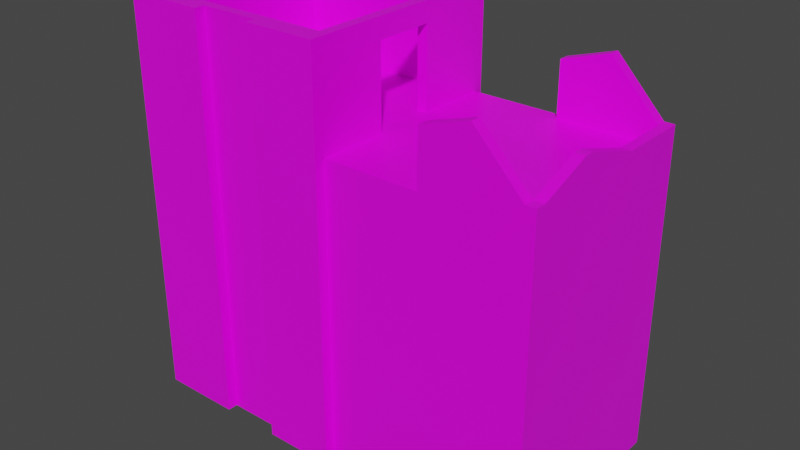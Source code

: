 # Source: Temple_0.blend  (saved by Blender 3.1.7; exported with 4.5.12 LTS)
import bpy
from mathutils import Matrix  # noqa: F401  (used for matrix-valued properties, if any)

bpy.ops.wm.read_factory_settings(use_empty=True)
scene = bpy.context.scene
scene.name = 'Scene'

# ---- collections
col_collection = bpy.data.collections.new('Collection'); scene.collection.children.link(col_collection)

# ---- images (referenced by path relative to the original .blend; pixels are not part of the script)
import os
ASSET_DIR = os.environ.get("B2B_ASSET_DIR", "")  # directory of the original .blend (textures are referenced by path, not embedded)
HERE = os.path.dirname(os.path.abspath(__file__))  # packed textures are extracted next to this script under _unpacked/

def load_image(name, relpath, width, height, colorspace="sRGB"):
    """Load a texture the original file referenced (path relative to the .blend, or extracted next to this script)."""
    p = next((c for c in (os.path.join(HERE, relpath), os.path.join(ASSET_DIR, relpath)) if relpath and os.path.exists(c)), "")
    if p:
        img = bpy.data.images.load(p, check_existing=True)
        img.name = name
    else:  # same state as the original file: an image datablock whose file is absent (Cycles renders it pink)
        img = bpy.data.images.new(name, width, height)
        img.source = "FILE"
        img.filepath = "//" + (relpath or name)
    img.colorspace_settings.name = colorspace
    return img
img_temple_0_png = load_image('Temple_0.png', 'Temple_0.png', 1024, 1024, 'sRGB')

# ---- materials (node trees are filled in below, after node groups)
mat_material = bpy.data.materials.new('Material')
mat_material.alpha_threshold = 0.0
mat_material.use_transparent_shadow = False
mat_material.line_color = (0.0, 0.0, 0.0, 1.0)

# ---- material node trees
mat_material.use_nodes = True; mat_material.node_tree.nodes.clear()
_N = mat_material.node_tree.nodes; _L = mat_material.node_tree.links
n0 = _N.new('ShaderNodeOutputMaterial'); n0.name = 'Material Output'; n0.location = (300, 300)
n1 = _N.new('ShaderNodeBsdfPrincipled'); n1.name = 'Principled BSDF'; n1.location = (10, 300)
n1.distribution = 'GGX'
n1.subsurface_method = 'RANDOM_WALK_SKIN'
n1.inputs[2].default_value = 0.4
n1.inputs[3].default_value = 1.45
n1.inputs[27].default_value = (0.0, 0.0, 0.0, 1.0)
n1.inputs[28].default_value = 1.0
n2 = _N.new('ShaderNodeTexImage'); n2.name = 'Image Texture'; n2.location = (-448, 153)
n2.image = img_temple_0_png
_L.new(n1.outputs[0], n0.inputs[0])
_L.new(n2.outputs[0], n1.inputs[0])
n0.is_active_output = True

# ---- world
world_world = bpy.data.worlds.new('World'); scene.world = world_world
world_world.use_nodes = True; world_world.node_tree.nodes.clear()
_N = world_world.node_tree.nodes; _L = world_world.node_tree.links
n0 = _N.new('ShaderNodeOutputWorld'); n0.name = 'World Output'; n0.location = (300, 300)
n1 = _N.new('ShaderNodeBackground'); n1.name = 'Background'; n1.location = (10, 300)
n1.inputs[0].default_value = (0.05088, 0.05088, 0.05088, 1.0)
_L.new(n1.outputs[0], n0.inputs[0])
n0.is_active_output = True
world_world.color = (0.05088, 0.05088, 0.05088)
world_world.use_sun_shadow = False
world_world.sun_shadow_jitter_overblur = 0.0

# ---- meshes
me_cube = bpy.data.meshes.new('Cube')
me_cube.from_pydata([(9.5, 4.5, 1.0), (9.5, -4.5, 1.0), (-9.5, 4.5, 1.0), (-9.5, -4.5, 1.0), (-10.0, -1.95, -14.0), (9.5, -5.0, 1.0), (9.5, -5.0, -14.0), (9.5, 5.0, -14.0), (9.5, 5.0, 1.0), (-10.5, 5.0, 6.0), (10.0, 4.5, 1.0), (10.0, 4.5, -14.0), (10.0, -4.5, 1.0), (10.0, -4.5, -14.0), (10.0, -5.0, 1.0), (10.0, -5.0, -14.0), (10.0, 5.0, 1.0), (10.0, 5.0, -14.0), (-0.5201, 5.5, -14.0), (0.0, 5.5, -14.0), (0.0, -4.5, 1.0), (0.0, 4.5, 1.0), (0.0, -5.0, 1.0), (0.0, -5.0, -14.0), (0.0, 5.0, -14.0), (0.0, 5.0, 1.0), (-0.5201, -4.5, 1.0), (10.0, -1.95, 1.0), (-0.5201, 4.5, 1.0), (4.75, 4.5, 1.0), (9.5, 1.5, 1.0), (9.5, -1.5, 1.0), (-9.5, -1.5, 1.0), (-9.5, 1.5, 1.0), (10.0, 1.5, 1.0), (10.0, -1.5, 1.0), (10.0, -1.5, -14.0), (10.0, 1.5, -14.0), (-10.0, 1.5, -14.0), (-10.0, -1.5, -14.0), (-10.0, -1.5, 1.0), (-10.0, 1.5, 1.0), (0.0, 1.5, 1.0), (0.0, -1.5, 1.0), (-0.5201, 1.5, 1.0), (-0.5201, -1.5, 1.0), (9.5, -1.95, 1.0), (-0.5201, -4.5, 5.0), (-9.5, -4.5, 5.0), (-9.5, 1.5, 5.0), (-9.5, 4.5, 5.0), (-10.5, 5.5, 6.0), (-10.0, 1.5, 5.0), (0.0, 5.5, 1.0), (-0.5201, 5.5, 1.0), (-0.5201, 4.5, 5.0), (0.0, 4.5, 5.0), (0.0, 5.0, 5.0), (0.0, -4.5, 5.0), (0.0, -5.0, 5.0), (0.0, -1.5, 5.0), (-0.5201, -1.5, 5.0), (-9.5, -1.5, 5.0), (-10.0, -1.5, 5.0), (0.0, 1.5, 5.0), (-0.5201, 1.5, 5.0), (-9.5, -5.0, 6.0), (-10.0, -5.0, 6.0), (-0.5201, -4.5, 6.0), (-9.5, -4.5, 6.0), (-9.5, 1.5, 6.0), (-9.5, 4.5, 6.0), (-0.5201, -5.0, 6.0), (-9.5, 5.0, 6.0), (-10.0, 1.5, 6.0), (-10.0, 4.5, 6.0), (-10.0, -4.5, 6.0), (-10.0, 5.0, 6.0), (-0.5201, 4.5, 6.0), (0.0, 4.5, 6.0), (-0.5201, 5.0, 6.0), (0.0, 5.0, 6.0), (0.0, -4.5, 6.0), (0.0, -5.0, 6.0), (0.0, -1.5, 6.0), (-0.5201, -1.5, 6.0), (-9.5, -1.5, 6.0), (-10.0, -1.5, 6.0), (0.0, 1.5, 6.0), (-0.5201, 1.5, 6.0), (-3.513, -4.5, 1.0), (-6.507, -4.5, 1.0), (-3.513, -5.0, 1.0), (-6.507, -5.0, 1.0), (-3.513, 5.0, -14.0), (-6.507, 5.0, -14.0), (-6.507, 4.5, 1.0), (-3.513, 4.5, 1.0), (-6.507, -5.0, -14.0), (-3.513, -5.0, -14.0), (-6.507, 5.0, 1.0), (-3.513, 5.0, 1.0), (-6.507, 1.5, 1.0), (-3.513, 1.5, 1.0), (-6.507, -1.5, 1.0), (-3.513, -1.5, 1.0), (-3.513, -4.5, 5.0), (-6.507, -4.5, 5.0), (-3.513, -5.0, 5.0), (-6.507, -5.0, 5.0), (-6.507, 4.5, 5.0), (-3.513, 4.5, 5.0), (-6.507, 5.0, 5.0), (-3.513, 5.0, 5.0), (-3.513, -4.5, 6.0), (-6.507, -4.5, 6.0), (-3.513, -5.0, 6.0), (-6.507, -5.0, 6.0), (-6.507, 4.5, 6.0), (-3.513, 4.5, 6.0), (-6.507, 5.0, 6.0), (-3.513, 5.0, 6.0), (-10.0, -5.5, -14.0), (-9.5, -5.5, -14.0), (-9.5, -5.5, 1.0), (-10.0, -5.5, 1.0), (-6.507, -5.5, 1.0), (-0.5201, -5.5, 1.0), (-0.5201, -5.5, 5.0), (-0.5201, -5.5, -14.0), (0.0, -5.5, -14.0), (0.0, -5.5, 1.0), (-3.513, -5.5, -14.0), (-10.0, -5.5, 5.0), (-9.5, -5.5, 5.0), (-6.507, -5.5, 5.0), (-10.0, -5.5, 6.0), (0.0, -5.5, 5.0), (-9.5, -5.5, 6.0), (-6.507, -5.5, 6.0), (0.0, -5.5, 6.0), (-0.5201, -5.5, 6.0), (-3.513, -5.5, 1.0), (-6.507, -5.5, -14.0), (-3.513, -5.5, 5.0), (-3.513, -5.5, 6.0), (0.0, -1.95, 1.0), (-0.5201, -1.95, 1.0), (-9.5, -1.95, 1.0), (10.0, -1.95, -14.0), (-10.0, -1.95, 1.0), (0.0, -1.95, 5.0), (-0.5201, -1.95, 5.0), (-9.5, -1.95, 5.0), (-10.0, -1.95, 5.0), (0.0, -1.95, 6.0), (-0.5201, -1.95, 6.0), (-9.5, -1.95, 6.0), (-10.0, -1.95, 6.0), (-3.513, -1.95, 1.0), (-6.507, -1.95, 1.0), (-10.5, -1.95, -14.0), (-10.5, -4.5, -14.0), (-10.5, -4.5, 1.0), (-10.5, -5.0, -14.0), (-10.5, -5.0, 1.0), (-10.5, -5.0, 5.0), (-10.5, -5.5, 5.0), (-10.5, -4.5, 6.0), (-10.5, -4.5, 5.0), (-10.5, -5.0, 6.0), (-10.5, -5.5, 1.0), (-10.5, -5.5, -14.0), (-10.5, -5.5, 6.0), (-10.5, -1.95, 1.0), (-10.5, -1.95, 5.0), (-10.5, -1.95, 6.0), (-9.5, 1.95, 1.0), (10.0, 1.95, -14.0), (-10.0, 1.95, 1.0), (9.5, 1.95, 1.0), (10.0, 1.95, 1.0), (-10.0, 1.95, -14.0), (0.0, 1.95, 1.0), (-0.5201, 1.95, 1.0), (-9.5, 1.95, 5.0), (-10.0, 1.95, 5.0), (0.0, 1.95, 5.0), (-0.5201, 1.95, 5.0), (-9.5, 1.95, 6.0), (-10.0, 1.95, 6.0), (0.0, 1.95, 6.0), (-0.5201, 1.95, 6.0), (-3.513, 1.95, 1.0), (-6.507, 1.95, 1.0), (-6.507, 5.5, -14.0), (-9.5, 5.5, -14.0), (-9.5, 5.5, 1.0), (-10.0, 5.5, 1.0), (-10.0, 5.5, -14.0), (-9.5, 5.5, 5.0), (-10.0, 5.5, 5.0), (-9.5, 5.5, 6.0), (-10.0, 5.5, 6.0), (-6.507, 5.5, 1.0), (-6.507, 5.5, 5.0), (-6.507, 5.5, 6.0), (-10.5, 4.5, 1.0), (-10.5, 4.5, -14.0), (-10.5, 1.95, 1.0), (-10.5, 5.0, 1.0), (-10.5, 5.0, -14.0), (-10.5, 1.95, 5.0), (-10.5, 4.5, 5.0), (-10.5, 5.0, 5.0), (-10.5, 4.5, 6.0), (-10.5, 5.5, -14.0), (-10.5, 1.95, 6.0), (-10.5, 1.95, -14.0), (-10.5, 5.5, 1.0), (-10.5, 5.5, 5.0), (-3.513, 5.5, 1.0), (-0.5201, 5.5, 5.0), (0.0, 5.5, 5.0), (-3.513, 5.5, 5.0), (0.0, 5.5, 6.0), (-0.5201, 5.5, 6.0), (-3.513, 5.5, 6.0), (-3.513, 5.5, -14.0), (4.75, -5.0, -14.0), (4.75, 5.0, 1.0), (4.75, -4.5, 1.0), (4.75, -5.0, 1.0), (4.75, 5.0, -14.0), (4.75, 1.5, 1.0), (4.75, -1.5, 1.0), (4.75, -1.95, 1.0), (4.75, 1.95, 1.0), (10.0, -4.5, 1.938), (9.5, -4.5, 1.938), (9.5, -5.0, 1.938), (10.0, -5.0, 1.938), (9.5, -1.95, 2.89), (4.75, 4.5, 3.691), (9.5, 4.5, 1.938), (4.75, 5.0, 3.691), (9.5, 5.0, 1.938), (10.0, -1.95, 2.89), (10.0, 5.0, 1.938), (10.0, 4.5, 1.938), (9.5, 1.95, 1.938), (9.5, 1.5, 1.938), (9.5, -1.5, 2.89), (10.0, 1.95, 1.938), (10.0, 1.5, 1.938), (10.0, -1.5, 2.89), (4.75, -4.5, 3.691), (4.75, -5.0, 3.691), (7.125, 4.5, 1.0), (7.125, -5.0, -14.0), (7.125, 5.0, 1.0), (7.125, 1.5, 1.0), (7.125, -1.5, 1.0), (7.125, -1.95, 1.0), (7.125, 1.95, 1.0), (7.125, -4.5, 1.0), (7.125, -5.0, 1.0), (7.125, 5.0, -14.0), (7.125, 4.5, 4.429), (7.125, 5.0, 4.429), (7.125, -4.5, 4.429), (7.125, -5.0, 4.429)], [], [(160, 148, 3, 91), (121, 80, 226, 227), (190, 75, 215, 217), (5, 6, 15, 14), (258, 0, 244, 268), (267, 260, 8, 7), (93, 109, 135, 126), (266, 5, 240, 271), (149, 27, 12, 13), (10, 11, 17, 16), (13, 12, 14, 15), (230, 29, 243, 245), (181, 10, 249, 253), (7, 8, 16, 17), (201, 198, 219, 220), (133, 136, 173, 167), (203, 201, 220, 51), (198, 199, 216, 219), (22, 20, 58, 59), (148, 32, 62, 153), (97, 28, 55, 111), (80, 81, 225, 226), (229, 232, 22, 23), (231, 20, 22, 232), (236, 146, 20, 231), (101, 113, 224, 221), (22, 59, 137, 131), (183, 21, 56, 187), (91, 3, 48, 107), (43, 45, 61, 60), (42, 44, 45, 43), (237, 183, 42, 234), (234, 42, 43, 235), (72, 116, 145, 141), (44, 42, 64, 65), (4, 150, 40, 39), (39, 40, 41, 38), (265, 231, 256, 270), (260, 230, 245, 269), (178, 181, 34, 37), (37, 34, 35, 36), (194, 177, 33, 102), (102, 33, 32, 104), (152, 47, 68, 156), (75, 77, 9, 215), (61, 85, 89, 65), (59, 58, 82, 83), (83, 72, 141, 140), (76, 158, 176, 168), (188, 65, 89, 192), (56, 57, 81, 79), (186, 52, 74, 190), (187, 56, 79, 191), (25, 24, 19, 53), (32, 33, 49, 62), (146, 43, 60, 151), (21, 25, 57, 56), (77, 73, 202, 203), (177, 2, 50, 185), (147, 26, 47, 152), (67, 76, 168, 170), (179, 41, 52, 186), (184, 44, 65, 188), (41, 40, 63, 52), (98, 93, 126, 143), (136, 67, 170, 173), (115, 69, 66, 117), (71, 73, 77, 75), (189, 71, 75, 190), (66, 69, 76, 67), (78, 79, 81, 80), (119, 78, 80, 121), (82, 68, 72, 83), (155, 156, 68, 82), (191, 192, 89, 88), (157, 86, 87, 158), (86, 70, 74, 87), (107, 48, 69, 115), (151, 60, 84, 155), (60, 61, 65, 64), (153, 62, 86, 157), (185, 50, 71, 189), (62, 49, 70, 86), (117, 66, 138, 139), (158, 154, 175, 176), (111, 55, 78, 119), (52, 63, 87, 74), (73, 120, 206, 202), (84, 60, 64, 88), (84, 88, 89, 85), (81, 57, 223, 225), (113, 112, 120, 121), (50, 110, 118, 71), (110, 111, 119, 118), (125, 133, 167, 171), (109, 108, 116, 117), (47, 106, 114, 68), (106, 107, 115, 114), (71, 118, 120, 73), (118, 119, 121, 120), (68, 114, 116, 72), (114, 115, 117, 116), (57, 25, 53, 223), (101, 100, 112, 113), (44, 103, 105, 45), (103, 102, 104, 105), (184, 193, 103, 44), (193, 194, 102, 103), (26, 90, 106, 47), (90, 91, 107, 106), (23, 22, 131, 130), (93, 92, 108, 109), (120, 112, 205, 206), (95, 100, 101, 94), (2, 96, 110, 50), (96, 97, 111, 110), (92, 99, 132, 142), (99, 92, 93, 98), (147, 159, 90, 26), (159, 160, 91, 90), (143, 126, 124, 123), (123, 124, 125, 122), (142, 127, 128, 144), (130, 131, 127, 129), (125, 124, 134, 133), (133, 134, 138, 136), (127, 131, 137, 128), (144, 128, 141, 145), (128, 137, 140, 141), (134, 135, 139, 138), (124, 126, 135, 134), (129, 127, 142, 132), (108, 92, 142, 144), (59, 83, 140, 137), (109, 117, 139, 135), (66, 67, 136, 138), (150, 4, 161, 174), (116, 108, 144, 145), (105, 104, 160, 159), (45, 105, 159, 147), (63, 154, 158, 87), (48, 153, 157, 69), (58, 151, 155, 82), (69, 157, 158, 76), (84, 85, 156, 155), (40, 150, 154, 63), (45, 147, 152, 61), (20, 146, 151, 58), (61, 152, 156, 85), (235, 43, 146, 236), (3, 148, 153, 48), (12, 27, 247, 238), (36, 35, 27, 149), (104, 32, 148, 160), (163, 162, 164, 165), (169, 166, 170, 168), (174, 163, 169, 175), (163, 165, 166, 169), (175, 169, 168, 176), (166, 165, 171, 167), (165, 164, 172, 171), (170, 166, 167, 173), (162, 163, 174, 161), (154, 150, 174, 175), (122, 125, 171, 172), (97, 96, 194, 193), (28, 97, 193, 184), (49, 185, 189, 70), (79, 78, 192, 191), (70, 189, 190, 74), (28, 184, 188, 55), (33, 177, 185, 49), (64, 187, 191, 88), (182, 179, 209, 218), (55, 188, 192, 78), (96, 2, 177, 194), (11, 10, 181, 178), (0, 180, 250, 244), (29, 21, 183, 237), (42, 183, 187, 64), (38, 41, 179, 182), (197, 196, 199, 198), (204, 197, 200, 205), (197, 198, 201, 200), (200, 201, 203, 202), (205, 200, 202, 206), (196, 197, 204, 195), (100, 95, 195, 204), (179, 186, 212, 209), (77, 203, 51, 9), (112, 100, 204, 205), (210, 207, 213, 214), (218, 209, 207, 208), (208, 207, 210, 211), (210, 214, 220, 219), (214, 213, 215, 9), (207, 209, 212, 213), (213, 212, 217, 215), (211, 210, 219, 216), (214, 9, 51, 220), (186, 190, 217, 212), (53, 54, 222, 223), (18, 54, 53, 19), (228, 221, 54, 18), (223, 222, 226, 225), (222, 224, 227, 226), (54, 221, 224, 222), (94, 101, 221, 228), (113, 121, 227, 224), (258, 29, 237, 264), (262, 235, 236, 263), (261, 234, 235, 262), (264, 237, 234, 261), (263, 236, 231, 265), (10, 16, 248, 249), (259, 266, 232, 229), (21, 29, 230, 25), (24, 25, 230, 233), (239, 240, 241, 238), (268, 244, 246, 269), (242, 239, 238, 247), (246, 244, 249, 248), (250, 251, 254, 253), (251, 252, 255, 254), (252, 242, 247, 255), (244, 250, 253, 249), (270, 256, 257, 271), (14, 12, 238, 241), (34, 181, 253, 254), (5, 14, 241, 240), (35, 34, 254, 255), (180, 30, 251, 250), (31, 46, 242, 252), (16, 8, 246, 248), (30, 31, 252, 251), (231, 232, 257, 256), (27, 35, 255, 247), (46, 1, 239, 242), (239, 270, 271, 240), (243, 268, 269, 245), (6, 5, 266, 259), (46, 263, 265, 1), (180, 264, 261, 30), (30, 261, 262, 31), (31, 262, 263, 46), (0, 258, 264, 180), (8, 260, 269, 246), (1, 265, 270, 239), (232, 266, 271, 257), (233, 230, 260, 267), (29, 258, 268, 243)])
_uv = me_cube.uv_layers.new(name='UVMap')
_uv.uv.foreach_set('vector', [0.1834, 0.6509, 0.035, 0.6509, 0.035, 0.5153, 0.1834, 0.5153, 0.1823, 0.686, 0.1823, 0.686, 0.1823, 0.686, 0.1823, 0.686, 0.1823, 0.686, 0.1823, 0.686, 0.1823, 0.686, 0.1823, 0.686, 0.1823, 0.686, 0.1823, 0.686, 0.1823, 0.686, 0.1823, 0.686, 0.1823, 0.686, 0.1823, 0.686, 0.1823, 0.686, 0.1823, 0.686, 0.1823, 0.686, 0.1823, 0.686, 0.1823, 0.686, 0.1823, 0.686, 0.1823, 0.686, 0.1823, 0.686, 0.1823, 0.686, 0.1823, 0.686, 0.1823, 0.686, 0.1823, 0.686, 0.1823, 0.686, 0.1823, 0.686, 0.1823, 0.686, 0.1823, 0.686, 0.1823, 0.686, 0.1823, 0.686, 0.1823, 0.686, 0.1823, 0.686, 0.1823, 0.686, 0.1823, 0.686, 0.1823, 0.686, 0.1823, 0.686, 0.1823, 0.686, 0.1823, 0.686, 0.1823, 0.686, 0.1823, 0.686, 0.1823, 0.686, 0.1823, 0.686, 0.1823, 0.686, 0.1823, 0.686, 0.1823, 0.686, 0.1823, 0.686, 0.1823, 0.686, 0.1823, 0.686, 0.1823, 0.686, 0.1823, 0.686, 0.1823, 0.686, 0.1823, 0.686, 0.1823, 0.686, 0.1823, 0.686, 0.02959, 0.9701, 0.02959, 0.9941, 0.006798, 0.9941, 0.006798, 0.9701, 0.1823, 0.686, 0.1823, 0.686, 0.1823, 0.686, 0.1823, 0.686, 0.1823, 0.686, 0.1823, 0.686, 0.1823, 0.686, 0.1823, 0.686, 0.1823, 0.686, 0.1823, 0.686, 0.1823, 0.686, 0.1823, 0.686, 0.1823, 0.686, 0.1823, 0.686, 0.1823, 0.686, 0.1823, 0.686, 0.1823, 0.686, 0.1823, 0.686, 0.1823, 0.686, 0.1823, 0.686, 0.1823, 0.686, 0.1823, 0.686, 0.1823, 0.686, 0.1823, 0.686, 0.1823, 0.686, 0.1823, 0.686, 0.1823, 0.686, 0.1823, 0.686, 0.1823, 0.686, 0.1823, 0.686, 0.1823, 0.686, 0.1823, 0.686, 0.2446, 0.6509, 0.009141, 0.6509, 0.009141, 0.5153, 0.2446, 0.5153, 0.1823, 0.686, 0.1823, 0.686, 0.1823, 0.686, 0.1823, 0.686, 0.1823, 0.686, 0.1823, 0.686, 0.1823, 0.686, 0.1823, 0.686, 0.1823, 0.686, 0.1823, 0.686, 0.1823, 0.686, 0.1823, 0.686, 0.1823, 0.686, 0.1823, 0.686, 0.1823, 0.686, 0.1823, 0.686, 0.1823, 0.686, 0.1823, 0.686, 0.1823, 0.686, 0.1823, 0.686, 0.1823, 0.686, 0.1823, 0.686, 0.1823, 0.686, 0.1823, 0.686, 0.2446, 0.8583, 0.009141, 0.8583, 0.009141, 0.8344, 0.2446, 0.8344, 0.2446, 0.8344, 0.009141, 0.8344, 0.009141, 0.6749, 0.2446, 0.6749, 0.1823, 0.686, 0.1823, 0.686, 0.1823, 0.686, 0.1823, 0.686, 0.1823, 0.686, 0.1823, 0.686, 0.1823, 0.686, 0.1823, 0.686, 0.1823, 0.686, 0.1823, 0.686, 0.1823, 0.686, 0.1823, 0.686, 0.1823, 0.686, 0.1823, 0.686, 0.1823, 0.686, 0.1823, 0.686, 0.1823, 0.686, 0.1823, 0.686, 0.1823, 0.686, 0.1823, 0.686, 0.1823, 0.686, 0.1823, 0.686, 0.1823, 0.686, 0.1823, 0.686, 0.1823, 0.686, 0.1823, 0.686, 0.1823, 0.686, 0.1823, 0.686, 0.1823, 0.686, 0.1823, 0.686, 0.1823, 0.686, 0.1823, 0.686, 0.1834, 0.8583, 0.035, 0.8583, 0.035, 0.8344, 0.1834, 0.8344, 0.1834, 0.8344, 0.035, 0.8344, 0.035, 0.6749, 0.1834, 0.6749, 0.1823, 0.686, 0.1823, 0.686, 0.1823, 0.686, 0.1823, 0.686, 0.1823, 0.686, 0.1823, 0.686, 0.1823, 0.686, 0.1823, 0.686, 0.1823, 0.686, 0.1823, 0.686, 0.1823, 0.686, 0.1823, 0.686, 0.1823, 0.686, 0.1823, 0.686, 0.1823, 0.686, 0.1823, 0.686, 0.1823, 0.686, 0.1823, 0.686, 0.1823, 0.686, 0.1823, 0.686, 0.1823, 0.686, 0.1823, 0.686, 0.1823, 0.686, 0.1823, 0.686, 0.1823, 0.686, 0.1823, 0.686, 0.1823, 0.686, 0.1823, 0.686, 0.1823, 0.686, 0.1823, 0.686, 0.1823, 0.686, 0.1823, 0.686, 0.1823, 0.686, 0.1823, 0.686, 0.1823, 0.686, 0.1823, 0.686, 0.1823, 0.686, 0.1823, 0.686, 0.1823, 0.686, 0.1823, 0.686, 0.1823, 0.686, 0.1823, 0.686, 0.1823, 0.686, 0.1823, 0.686, 0.1823, 0.686, 0.1823, 0.686, 0.1823, 0.686, 0.1823, 0.686, 0.1823, 0.686, 0.1823, 0.686, 0.1823, 0.686, 0.1823, 0.686, 0.1823, 0.686, 0.1823, 0.686, 0.1823, 0.686, 0.1823, 0.686, 0.1823, 0.686, 0.1823, 0.686, 0.1823, 0.686, 0.1823, 0.686, 0.1823, 0.686, 0.1823, 0.686, 0.1823, 0.686, 0.1823, 0.686, 0.1823, 0.686, 0.1823, 0.686, 0.1823, 0.686, 0.1823, 0.686, 0.1823, 0.686, 0.1823, 0.686, 0.1823, 0.686, 0.1823, 0.686, 0.1823, 0.686, 0.1823, 0.686, 0.1823, 0.686, 0.1823, 0.686, 0.1823, 0.686, 0.1823, 0.686, 0.1823, 0.686, 0.1823, 0.686, 0.1823, 0.686, 0.1823, 0.686, 0.1823, 0.686, 0.1823, 0.686, 0.1823, 0.686, 0.1823, 0.686, 0.1823, 0.686, 0.1823, 0.686, 0.1823, 0.686, 0.1823, 0.686, 0.1823, 0.686, 0.1823, 0.686, 0.1823, 0.686, 0.1823, 0.686, 0.1823, 0.686, 0.1823, 0.686, 0.1823, 0.686, 0.1823, 0.686, 0.1823, 0.686, 0.1823, 0.686, 0.1823, 0.686, 0.1823, 0.686, 0.1823, 0.686, 0.1823, 0.686, 0.1823, 0.686, 0.1823, 0.686, 0.1823, 0.686, 0.1823, 0.686, 0.1823, 0.686, 0.1823, 0.686, 0.1823, 0.686, 0.1823, 0.686, 0.1823, 0.686, 0.1823, 0.686, 0.1823, 0.686, 0.1823, 0.686, 0.1823, 0.686, 0.1823, 0.686, 0.1823, 0.686, 0.1823, 0.686, 0.1823, 0.686, 0.1823, 0.686, 0.1823, 0.686, 0.1823, 0.686, 0.1823, 0.686, 0.1823, 0.686, 0.1823, 0.686, 0.1823, 0.686, 0.1823, 0.686, 0.1823, 0.686, 0.1823, 0.686, 0.1823, 0.686, 0.1823, 0.686, 0.1823, 0.686, 0.1823, 0.686, 0.1823, 0.686, 0.1823, 0.686, 0.1823, 0.686, 0.1823, 0.686, 0.1823, 0.686, 0.1823, 0.686, 0.1823, 0.686, 0.1823, 0.686, 0.1823, 0.686, 0.1823, 0.686, 0.1823, 0.686, 0.1823, 0.686, 0.1823, 0.686, 0.1823, 0.686, 0.1823, 0.686, 0.1823, 0.686, 0.1823, 0.686, 0.1823, 0.686, 0.1823, 0.686, 0.1823, 0.686, 0.1823, 0.686, 0.1823, 0.686, 0.1823, 0.686, 0.1823, 0.686, 0.1823, 0.686, 0.1823, 0.686, 0.1823, 0.686, 0.1823, 0.686, 0.1823, 0.686, 0.1823, 0.686, 0.1823, 0.686, 0.1823, 0.686, 0.1823, 0.686, 0.1823, 0.686, 0.1823, 0.686, 0.1823, 0.686, 0.1823, 0.686, 0.1823, 0.686, 0.1823, 0.686, 0.1823, 0.686, 0.1823, 0.686, 0.1823, 0.686, 0.1823, 0.686, 0.1823, 0.686, 0.1823, 0.686, 0.1823, 0.686, 0.1823, 0.686, 0.1823, 0.686, 0.1823, 0.686, 0.1823, 0.686, 0.1823, 0.686, 0.1823, 0.686, 0.1823, 0.686, 0.1823, 0.686, 0.1823, 0.686, 0.1823, 0.686, 0.1823, 0.686, 0.1823, 0.686, 0.1823, 0.686, 0.1823, 0.686, 0.1823, 0.686, 0.1823, 0.686, 0.1823, 0.686, 0.1823, 0.686, 0.1823, 0.686, 0.1823, 0.686, 0.1823, 0.686, 0.1823, 0.686, 0.1823, 0.686, 0.02959, 0.8744, 0.02959, 0.9701, 0.006798, 0.9701, 0.006798, 0.8744, 0.1823, 0.686, 0.1823, 0.686, 0.1823, 0.686, 0.1823, 0.686, 0.1823, 0.686, 0.1823, 0.686, 0.1823, 0.686, 0.1823, 0.686, 0.1823, 0.686, 0.1823, 0.686, 0.1823, 0.686, 0.1823, 0.686, 0.1823, 0.686, 0.1823, 0.686, 0.1823, 0.686, 0.1823, 0.686, 0.1823, 0.686, 0.1823, 0.686, 0.1823, 0.686, 0.1823, 0.686, 0.1823, 0.686, 0.1823, 0.686, 0.1823, 0.686, 0.1823, 0.686, 0.1823, 0.686, 0.1823, 0.686, 0.1823, 0.686, 0.1823, 0.686, 0.1823, 0.686, 0.1823, 0.686, 0.1823, 0.686, 0.1823, 0.686, 0.1823, 0.686, 0.1823, 0.686, 0.1823, 0.686, 0.1823, 0.686, 0.4801, 0.8344, 0.3317, 0.8344, 0.3317, 0.6749, 0.4801, 0.6749, 0.3317, 0.8344, 0.1834, 0.8344, 0.1834, 0.6749, 0.3317, 0.6749, 0.4801, 0.8583, 0.3317, 0.8583, 0.3317, 0.8344, 0.4801, 0.8344, 0.3317, 0.8583, 0.1834, 0.8583, 0.1834, 0.8344, 0.3317, 0.8344, 0.1823, 0.686, 0.1823, 0.686, 0.1823, 0.686, 0.1823, 0.686, 0.1823, 0.686, 0.1823, 0.686, 0.1823, 0.686, 0.1823, 0.686, 0.1823, 0.686, 0.1823, 0.686, 0.1823, 0.686, 0.1823, 0.686, 0.1823, 0.686, 0.1823, 0.686, 0.1823, 0.686, 0.1823, 0.686, 0.1823, 0.686, 0.1823, 0.686, 0.1823, 0.686, 0.1823, 0.686, 0.1823, 0.686, 0.1823, 0.686, 0.1823, 0.686, 0.1823, 0.686, 0.1823, 0.686, 0.1823, 0.686, 0.1823, 0.686, 0.1823, 0.686, 0.1823, 0.686, 0.1823, 0.686, 0.1823, 0.686, 0.1823, 0.686, 0.1823, 0.686, 0.1823, 0.686, 0.1823, 0.686, 0.1823, 0.686, 0.1823, 0.686, 0.1823, 0.686, 0.1823, 0.686, 0.1823, 0.686, 0.4801, 0.6509, 0.3317, 0.6509, 0.3317, 0.5153, 0.4801, 0.5153, 0.3317, 0.6509, 0.1834, 0.6509, 0.1834, 0.5153, 0.3317, 0.5153, 0.1889, 0.5154, 0.1889, 0.8744, 0.05239, 0.8744, 0.05239, 0.5154, 0.05239, 0.5154, 0.05239, 0.8744, 0.02959, 0.8744, 0.02959, 0.5154, 0.3253, 0.8744, 0.4618, 0.8744, 0.4618, 0.9701, 0.3253, 0.9701, 0.4855, 0.5154, 0.4855, 0.8744, 0.4618, 0.8744, 0.4618, 0.5154, 0.02959, 0.8744, 0.05239, 0.8744, 0.05239, 0.9701, 0.02959, 0.9701, 0.02959, 0.9701, 0.05239, 0.9701, 0.05239, 0.9941, 0.02959, 0.9941, 0.4618, 0.8744, 0.4855, 0.8744, 0.4855, 0.9701, 0.4618, 0.9701, 0.3253, 0.9701, 0.4618, 0.9701, 0.4618, 0.9941, 0.3253, 0.9941, 0.4618, 0.9701, 0.4855, 0.9701, 0.4855, 0.9941, 0.4618, 0.9941, 0.05239, 0.9701, 0.1889, 0.9701, 0.1889, 0.9941, 0.05239, 0.9941, 0.05239, 0.8744, 0.1889, 0.8744, 0.1889, 0.9701, 0.05239, 0.9701, 0.4618, 0.5154, 0.4618, 0.8744, 0.3253, 0.8744, 0.3253, 0.5154, 0.1823, 0.686, 0.1823, 0.686, 0.1823, 0.686, 0.1823, 0.686, 0.1823, 0.686, 0.1823, 0.686, 0.1823, 0.686, 0.1823, 0.686, 0.1823, 0.686, 0.1823, 0.686, 0.1823, 0.686, 0.1823, 0.686, 0.1823, 0.686, 0.1823, 0.686, 0.1823, 0.686, 0.1823, 0.686, 0.1823, 0.686, 0.1823, 0.686, 0.1823, 0.686, 0.1823, 0.686, 0.1823, 0.686, 0.1823, 0.686, 0.1823, 0.686, 0.1823, 0.686, 0.3317, 0.6749, 0.1834, 0.6749, 0.1834, 0.6509, 0.3317, 0.6509, 0.4801, 0.6749, 0.3317, 0.6749, 0.3317, 0.6509, 0.4801, 0.6509, 0.1823, 0.686, 0.1823, 0.686, 0.1823, 0.686, 0.1823, 0.686, 0.1823, 0.686, 0.1823, 0.686, 0.1823, 0.686, 0.1823, 0.686, 0.1823, 0.686, 0.1823, 0.686, 0.1823, 0.686, 0.1823, 0.686, 0.1823, 0.686, 0.1823, 0.686, 0.1823, 0.686, 0.1823, 0.686, 0.1823, 0.686, 0.1823, 0.686, 0.1823, 0.686, 0.1823, 0.686, 0.1823, 0.686, 0.1823, 0.686, 0.1823, 0.686, 0.1823, 0.686, 0.1823, 0.686, 0.1823, 0.686, 0.1823, 0.686, 0.1823, 0.686, 0.1823, 0.686, 0.1823, 0.686, 0.1823, 0.686, 0.1823, 0.686, 0.1823, 0.686, 0.1823, 0.686, 0.1823, 0.686, 0.1823, 0.686, 0.2446, 0.6749, 0.009141, 0.6749, 0.009141, 0.6509, 0.2446, 0.6509, 0.1823, 0.686, 0.1823, 0.686, 0.1823, 0.686, 0.1823, 0.686, 0.1823, 0.686, 0.1823, 0.686, 0.1823, 0.686, 0.1823, 0.686, 0.1823, 0.686, 0.1823, 0.686, 0.1823, 0.686, 0.1823, 0.686, 0.1834, 0.6749, 0.035, 0.6749, 0.035, 0.6509, 0.1834, 0.6509, 0.1823, 0.686, 0.1823, 0.686, 0.1823, 0.686, 0.1823, 0.686, 0.1823, 0.686, 0.1823, 0.686, 0.1823, 0.686, 0.1823, 0.686, 0.1823, 0.686, 0.1823, 0.686, 0.1823, 0.686, 0.1823, 0.686, 0.1823, 0.686, 0.1823, 0.686, 0.1823, 0.686, 0.1823, 0.686, 0.1823, 0.686, 0.1823, 0.686, 0.1823, 0.686, 0.1823, 0.686, 0.1823, 0.686, 0.1823, 0.686, 0.1823, 0.686, 0.1823, 0.686, 0.1823, 0.686, 0.1823, 0.686, 0.1823, 0.686, 0.1823, 0.686, 0.1823, 0.686, 0.1823, 0.686, 0.1823, 0.686, 0.1823, 0.686, 0.1823, 0.686, 0.1823, 0.686, 0.1823, 0.686, 0.1823, 0.686, 0.1823, 0.686, 0.1823, 0.686, 0.1823, 0.686, 0.1823, 0.686, 0.02959, 0.5154, 0.02959, 0.8744, 0.006798, 0.8744, 0.006798, 0.5154, 0.3317, 0.9939, 0.1834, 0.9939, 0.1834, 0.8583, 0.3317, 0.8583, 0.4801, 0.9939, 0.3317, 0.9939, 0.3317, 0.8583, 0.4801, 0.8583, 0.1823, 0.686, 0.1823, 0.686, 0.1823, 0.686, 0.1823, 0.686, 0.1823, 0.686, 0.1823, 0.686, 0.1823, 0.686, 0.1823, 0.686, 0.1823, 0.686, 0.1823, 0.686, 0.1823, 0.686, 0.1823, 0.686, 0.1823, 0.686, 0.1823, 0.686, 0.1823, 0.686, 0.1823, 0.686, 0.1823, 0.686, 0.1823, 0.686, 0.1823, 0.686, 0.1823, 0.686, 0.1823, 0.686, 0.1823, 0.686, 0.1823, 0.686, 0.1823, 0.686, 0.1823, 0.686, 0.1823, 0.686, 0.1823, 0.686, 0.1823, 0.686, 0.1823, 0.686, 0.1823, 0.686, 0.1823, 0.686, 0.1823, 0.686, 0.1834, 0.9939, 0.035, 0.9939, 0.035, 0.8583, 0.1834, 0.8583, 0.1823, 0.686, 0.1823, 0.686, 0.1823, 0.686, 0.1823, 0.686, 0.1823, 0.686, 0.1823, 0.686, 0.1823, 0.686, 0.1823, 0.686, 0.2446, 0.9939, 0.009141, 0.9939, 0.009141, 0.8583, 0.2446, 0.8583, 0.1823, 0.686, 0.1823, 0.686, 0.1823, 0.686, 0.1823, 0.686, 0.1823, 0.686, 0.1823, 0.686, 0.1823, 0.686, 0.1823, 0.686, 0.1823, 0.686, 0.1823, 0.686, 0.1823, 0.686, 0.1823, 0.686, 0.1823, 0.686, 0.1823, 0.686, 0.1823, 0.686, 0.1823, 0.686, 0.1823, 0.686, 0.1823, 0.686, 0.1823, 0.686, 0.1823, 0.686, 0.1823, 0.686, 0.1823, 0.686, 0.1823, 0.686, 0.1823, 0.686, 0.1823, 0.686, 0.1823, 0.686, 0.1823, 0.686, 0.1823, 0.686, 0.1823, 0.686, 0.1823, 0.686, 0.1823, 0.686, 0.1823, 0.686, 0.1823, 0.686, 0.1823, 0.686, 0.1823, 0.686, 0.1823, 0.686, 0.1823, 0.686, 0.1823, 0.686, 0.1823, 0.686, 0.1823, 0.686, 0.1823, 0.686, 0.1823, 0.686, 0.1823, 0.686, 0.1823, 0.686, 0.1823, 0.686, 0.1823, 0.686, 0.1823, 0.686, 0.1823, 0.686, 0.1823, 0.686, 0.1823, 0.686, 0.1823, 0.686, 0.1823, 0.686, 0.1823, 0.686, 0.1823, 0.686, 0.1823, 0.686, 0.1823, 0.686, 0.1823, 0.686, 0.1823, 0.686, 0.1823, 0.686, 0.1823, 0.686, 0.1823, 0.686, 0.1823, 0.686, 0.1823, 0.686, 0.1823, 0.686, 0.1823, 0.686, 0.1823, 0.686, 0.1823, 0.686, 0.1823, 0.686, 0.1823, 0.686, 0.1823, 0.686, 0.1823, 0.686, 0.1823, 0.686, 0.1823, 0.686, 0.1823, 0.686, 0.1823, 0.686, 0.1823, 0.686, 0.1823, 0.686, 0.1823, 0.686, 0.1823, 0.686, 0.1823, 0.686, 0.1823, 0.686, 0.1823, 0.686, 0.1823, 0.686, 0.1823, 0.686, 0.1823, 0.686, 0.1823, 0.686, 0.1823, 0.686, 0.1823, 0.686, 0.1823, 0.686, 0.1823, 0.686, 0.1823, 0.686, 0.1823, 0.686, 0.1823, 0.686, 0.1823, 0.686, 0.1823, 0.686, 0.1823, 0.686, 0.1823, 0.686, 0.1823, 0.686, 0.1823, 0.686, 0.1823, 0.686, 0.1823, 0.686, 0.1823, 0.686, 0.1823, 0.686, 0.1823, 0.686, 0.1823, 0.686, 0.1823, 0.686, 0.1823, 0.686, 0.1823, 0.686, 0.1823, 0.686, 0.1823, 0.686, 0.1823, 0.686, 0.1823, 0.686, 0.1823, 0.686, 0.1823, 0.686, 0.1823, 0.686, 0.1823, 0.686, 0.1823, 0.686, 0.1823, 0.686, 0.1823, 0.686, 0.1823, 0.686, 0.3623, 0.9939, 0.2446, 0.9939, 0.2446, 0.8583, 0.3623, 0.8583, 0.3623, 0.6749, 0.2446, 0.6749, 0.2446, 0.6509, 0.3623, 0.6509, 0.3623, 0.8344, 0.2446, 0.8344, 0.2446, 0.6749, 0.3623, 0.6749, 0.3623, 0.8583, 0.2446, 0.8583, 0.2446, 0.8344, 0.3623, 0.8344, 0.3623, 0.6509, 0.2446, 0.6509, 0.2446, 0.5153, 0.3623, 0.5153, 0.1823, 0.686, 0.1823, 0.686, 0.1823, 0.686, 0.1823, 0.686, 0.1823, 0.686, 0.1823, 0.686, 0.1823, 0.686, 0.1823, 0.686, 0.1823, 0.686, 0.1823, 0.686, 0.1823, 0.686, 0.1823, 0.686, 0.1823, 0.686, 0.1823, 0.686, 0.1823, 0.686, 0.1823, 0.686, 0.1823, 0.686, 0.1823, 0.686, 0.1823, 0.686, 0.1823, 0.686, 0.1823, 0.686, 0.1823, 0.686, 0.1823, 0.686, 0.1823, 0.686, 0.1823, 0.686, 0.1823, 0.686, 0.1823, 0.686, 0.1823, 0.686, 0.1823, 0.686, 0.1823, 0.686, 0.1823, 0.686, 0.1823, 0.686, 0.1823, 0.686, 0.1823, 0.686, 0.1823, 0.686, 0.1823, 0.686, 0.1823, 0.686, 0.1823, 0.686, 0.1823, 0.686, 0.1823, 0.686, 0.1823, 0.686, 0.1823, 0.686, 0.1823, 0.686, 0.1823, 0.686, 0.1823, 0.686, 0.1823, 0.686, 0.1823, 0.686, 0.1823, 0.686, 0.1823, 0.686, 0.1823, 0.686, 0.1823, 0.686, 0.1823, 0.686, 0.1823, 0.686, 0.1823, 0.686, 0.1823, 0.686, 0.1823, 0.686, 0.1823, 0.686, 0.1823, 0.686, 0.1823, 0.686, 0.1823, 0.686, 0.1823, 0.686, 0.1823, 0.686, 0.1823, 0.686, 0.1823, 0.686, 0.1823, 0.686, 0.1823, 0.686, 0.1823, 0.686, 0.1823, 0.686, 0.1823, 0.686, 0.1823, 0.686, 0.1823, 0.686, 0.1823, 0.686, 0.1823, 0.686, 0.1823, 0.686, 0.1823, 0.686, 0.1823, 0.686, 0.1823, 0.686, 0.1823, 0.686, 0.1823, 0.686, 0.1823, 0.686, 0.1823, 0.686, 0.1823, 0.686, 0.1823, 0.686, 0.1823, 0.686, 0.1823, 0.686, 0.1823, 0.686, 0.1823, 0.686, 0.1823, 0.686, 0.1823, 0.686, 0.1823, 0.686, 0.1823, 0.686, 0.1823, 0.686, 0.1823, 0.686, 0.1823, 0.686, 0.1823, 0.686, 0.1823, 0.686, 0.1823, 0.686, 0.1823, 0.686, 0.1823, 0.686, 0.1823, 0.686, 0.1823, 0.686, 0.1823, 0.686, 0.1823, 0.686, 0.1823, 0.686, 0.1823, 0.686, 0.1823, 0.686, 0.1823, 0.686, 0.1823, 0.686, 0.48, 0.6509, 0.3623, 0.6509, 0.3623, 0.5153, 0.48, 0.5153, 0.48, 0.8583, 0.3623, 0.8583, 0.3623, 0.8344, 0.48, 0.8344, 0.48, 0.8344, 0.3623, 0.8344, 0.3623, 0.6749, 0.48, 0.6749, 0.48, 0.6749, 0.3623, 0.6749, 0.3623, 0.6509, 0.48, 0.6509, 0.48, 0.9939, 0.3623, 0.9939, 0.3623, 0.8583, 0.48, 0.8583, 0.1823, 0.686, 0.1823, 0.686, 0.1823, 0.686, 0.1823, 0.686, 0.1823, 0.686, 0.1823, 0.686, 0.1823, 0.686, 0.1823, 0.686, 0.1823, 0.686, 0.1823, 0.686, 0.1823, 0.686, 0.1823, 0.686, 0.1823, 0.686, 0.1823, 0.686, 0.1823, 0.686, 0.1823, 0.686, 0.1823, 0.686, 0.1823, 0.686, 0.1823, 0.686, 0.1823, 0.686])
me_cube.materials.append(mat_material)
me_cube.use_remesh_preserve_volume = False
me_cube.use_remesh_preserve_attributes = False
me_cube.use_mirror_vertex_groups = False
me_cube.update()

# ---- objects
ob_temple_0 = bpy.data.objects.new('Temple_0', me_cube)

# ---- transforms, parenting, visibility, modifiers, constraints
ob_temple_0.location = (0.0, 0.0, 0.0)
ob_temple_0.lock_rotations_4d = False
ob_temple_0.empty_display_type = 'ARROWS'
ob_temple_0.lineart.crease_threshold = 0.0

# ---- collection membership
col_collection.objects.link(ob_temple_0)

# ---- scene / render settings (as saved in the file)
scene.frame_start = 1; scene.frame_end = 250; scene.frame_set(1)
scene.render.engine = 'BLENDER_EEVEE_NEXT'
scene.cycles.sampling_pattern = 'TABULATED_SOBOL'
scene.cycles.use_light_tree = False
scene.view_settings.view_transform = 'Filmic'
bpy.context.view_layer.update()

# ---- added for rendering (the .blend has no active camera and no usable light): camera, sun
cam_auto = bpy.data.cameras.new('AutoCamera')
cam_auto.lens = 50.0
cam_auto.sensor_width = 36.0
cam_auto.clip_end = 1000.0
ob_auto_camera = bpy.data.objects.new('AutoCamera', cam_auto)
scene.collection.objects.link(ob_auto_camera)
ob_auto_camera.location = (28.1357, -34.0628, 18.7086)
ob_auto_camera.rotation_euler = (1.09748, -7.21219e-08, 0.694738)
scene.camera = ob_auto_camera
light_auto_sun = bpy.data.lights.new('AutoSun', 'SUN')
light_auto_sun.energy = 3.0
light_auto_sun.angle = 0.0523599
ob_auto_sun = bpy.data.objects.new('AutoSun', light_auto_sun)
scene.collection.objects.link(ob_auto_sun)
ob_auto_sun.rotation_euler = (0.872665, 0.174533, 0.523599)
bpy.context.view_layer.update()
